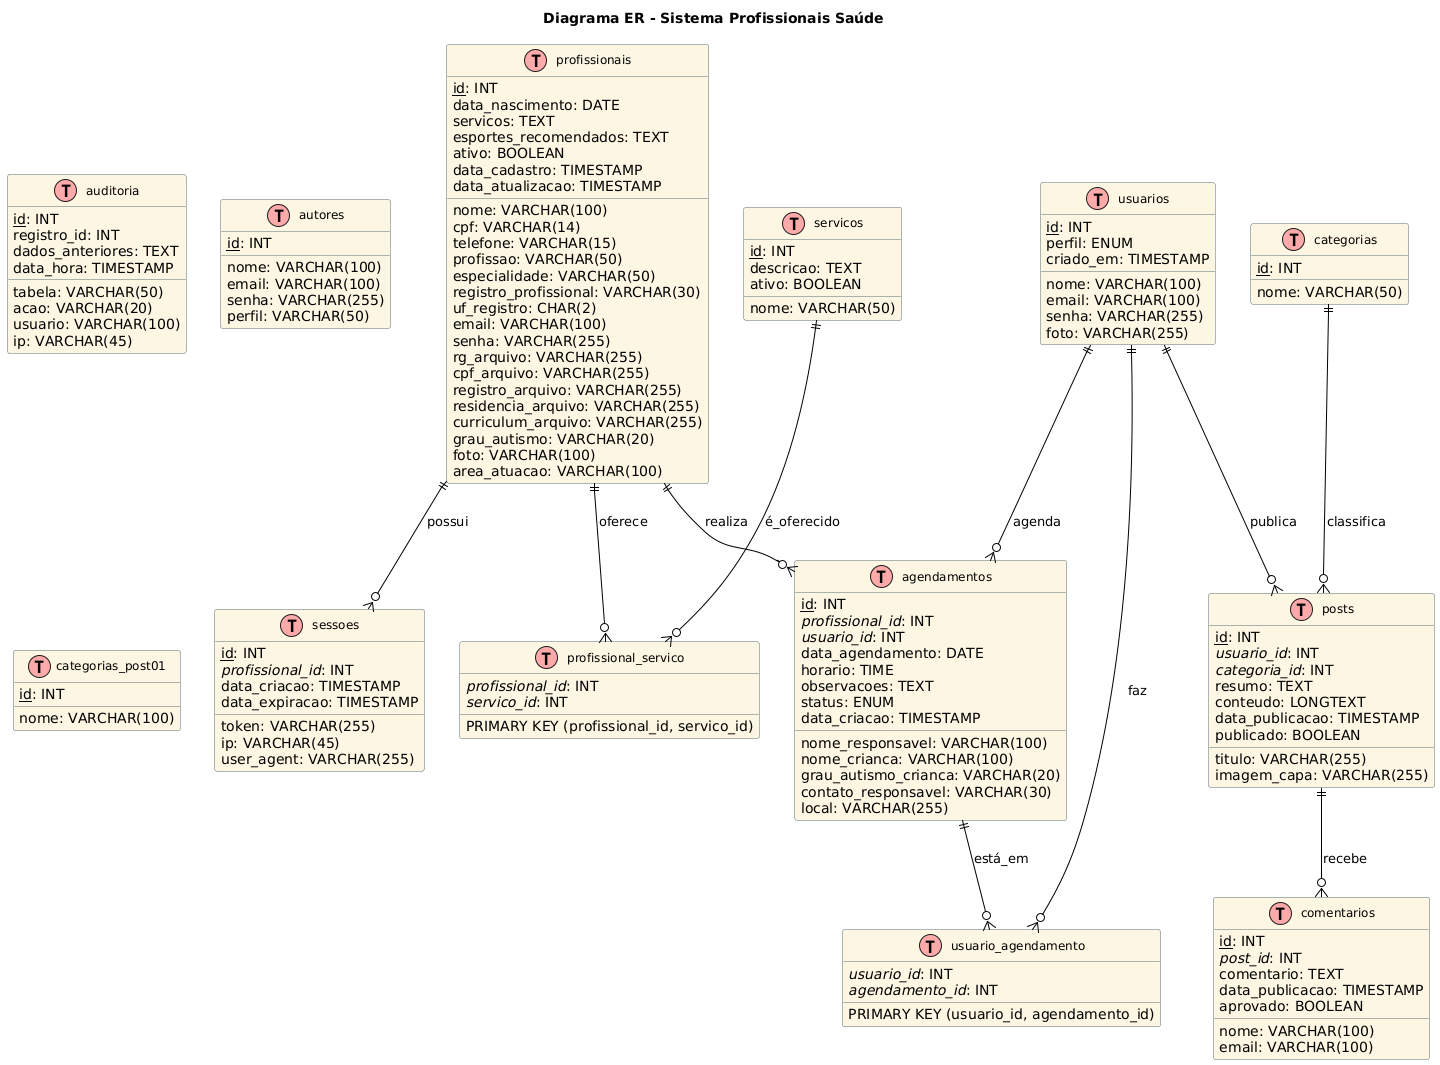

The diagram above was rendered by PlantUML. Its source (embedded in the PNG):
@startuml
!define table(x) class x << (T,#FFAAAA) >>
!define primary_key(x) <u>x</u>
!define foreign_key(x) <i>x</i>

skinparam class {
  BackgroundColor #FDF6E3
  BorderColor #586E75
  ArrowColor Black
  FontSize 12
}

title Diagrama ER - Sistema Profissionais Saúde

' Tabela: profissionais
table(profissionais) {
  primary_key(id): INT
  nome: VARCHAR(100)
  cpf: VARCHAR(14)
  data_nascimento: DATE
  telefone: VARCHAR(15)
  profissao: VARCHAR(50)
  especialidade: VARCHAR(50)
  registro_profissional: VARCHAR(30)
  uf_registro: CHAR(2)
  servicos: TEXT
  email: VARCHAR(100)
  senha: VARCHAR(255)
  rg_arquivo: VARCHAR(255)
  cpf_arquivo: VARCHAR(255)
  registro_arquivo: VARCHAR(255)
  residencia_arquivo: VARCHAR(255)
  curriculum_arquivo: VARCHAR(255)
  grau_autismo: VARCHAR(20)
  esportes_recomendados: TEXT
  foto: VARCHAR(100)
  area_atuacao: VARCHAR(100)
  ativo: BOOLEAN
  data_cadastro: TIMESTAMP
  data_atualizacao: TIMESTAMP
}

' Tabela: auditoria
table(auditoria) {
  primary_key(id): INT
  tabela: VARCHAR(50)
  acao: VARCHAR(20)
  registro_id: INT
  dados_anteriores: TEXT
  usuario: VARCHAR(100)
  ip: VARCHAR(45)
  data_hora: TIMESTAMP
}

' Tabela: sessoes
table(sessoes) {
  primary_key(id): INT
  foreign_key(profissional_id): INT
  token: VARCHAR(255)
  data_criacao: TIMESTAMP
  data_expiracao: TIMESTAMP
  ip: VARCHAR(45)
  user_agent: VARCHAR(255)
}

' Tabela: servicos
table(servicos) {
  primary_key(id): INT
  nome: VARCHAR(50)
  descricao: TEXT
  ativo: BOOLEAN
}

' Tabela: profissional_servico
table(profissional_servico) {
  foreign_key(profissional_id): INT
  foreign_key(servico_id): INT
  PRIMARY KEY (profissional_id, servico_id)
}

' Tabela: agendamentos
table(agendamentos) {
  primary_key(id): INT
  foreign_key(profissional_id): INT
  foreign_key(usuario_id): INT
  nome_responsavel: VARCHAR(100)
  nome_crianca: VARCHAR(100)
  grau_autismo_crianca: VARCHAR(20)
  contato_responsavel: VARCHAR(30)
  data_agendamento: DATE
  horario: TIME
  observacoes: TEXT
  status: ENUM
  data_criacao: TIMESTAMP
  local: VARCHAR(255)
}

' Tabela: usuarios
table(usuarios) {
  primary_key(id): INT
  nome: VARCHAR(100)
  email: VARCHAR(100)
  senha: VARCHAR(255)
  perfil: ENUM
  criado_em: TIMESTAMP
  foto: VARCHAR(255)
}

' Tabela: usuario_agendamento
table(usuario_agendamento) {
  foreign_key(usuario_id): INT
  foreign_key(agendamento_id): INT
  PRIMARY KEY (usuario_id, agendamento_id)
}

' Tabela: categorias
table(categorias) {
  primary_key(id): INT
  nome: VARCHAR(50)
}

' Tabela: autores (descontinuada em favor de usuarios)
table(autores) {
  primary_key(id): INT
  nome: VARCHAR(100)
  email: VARCHAR(100)
  senha: VARCHAR(255)
  perfil: VARCHAR(50)
}

' Tabela: posts
table(posts) {
  primary_key(id): INT
  foreign_key(usuario_id): INT
  foreign_key(categoria_id): INT
  titulo: VARCHAR(255)
  resumo: TEXT
  conteudo: LONGTEXT
  imagem_capa: VARCHAR(255)
  data_publicacao: TIMESTAMP
  publicado: BOOLEAN
}

' Tabela: comentarios
table(comentarios) {
  primary_key(id): INT
  foreign_key(post_id): INT
  nome: VARCHAR(100)
  email: VARCHAR(100)
  comentario: TEXT
  data_publicacao: TIMESTAMP
  aprovado: BOOLEAN
}

' Tabela: categorias_post01
table(categorias_post01) {
  primary_key(id): INT
  nome: VARCHAR(100)
}

' RELACIONAMENTOS

profissionais ||--o{ sessoes : possui
profissionais ||--o{ profissional_servico : oferece
servicos ||--o{ profissional_servico : é_oferecido
profissionais ||--o{ agendamentos : realiza
usuarios ||--o{ agendamentos : agenda
usuarios ||--o{ usuario_agendamento : faz
agendamentos ||--o{ usuario_agendamento : está_em
usuarios ||--o{ posts : publica
categorias ||--o{ posts : classifica
posts ||--o{ comentarios : recebe
@enduml